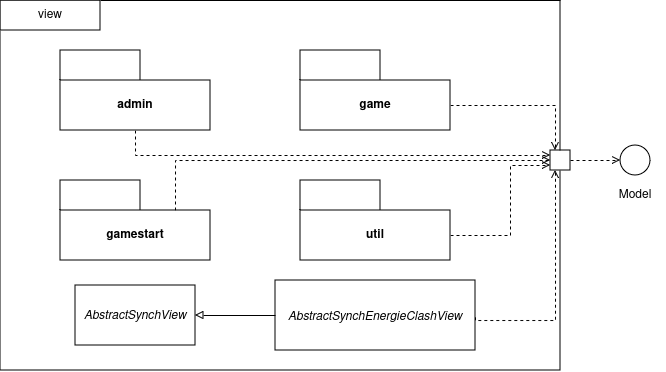

The diagram above was exported from draw.io. Its source (the exported page's mxGraphModel, read from the mxfile embedded in the PNG):
<mxGraphModel dx="968" dy="499" grid="1" gridSize="10" guides="1" tooltips="1" connect="1" arrows="1" fold="1" page="1" pageScale="1" pageWidth="850" pageHeight="1100" math="0" shadow="0">
  <root>
    <mxCell id="0" />
    <mxCell id="1" parent="0" />
    <mxCell id="siXFwsZJz6BtINi2jCJi-6" value="" style="swimlane;startSize=0;" parent="1" vertex="1">
      <mxGeometry x="150" y="270" width="560" height="370" as="geometry" />
    </mxCell>
    <mxCell id="siXFwsZJz6BtINi2jCJi-3" value="&lt;i&gt;AbstractSynchView&lt;/i&gt;" style="rounded=0;whiteSpace=wrap;html=1;" parent="siXFwsZJz6BtINi2jCJi-6" vertex="1">
      <mxGeometry x="75" y="285" width="120" height="60" as="geometry" />
    </mxCell>
    <mxCell id="siXFwsZJz6BtINi2jCJi-4" value="AbstractSynchEnergieClashView" style="rounded=0;whiteSpace=wrap;html=1;fontStyle=2" parent="siXFwsZJz6BtINi2jCJi-6" vertex="1">
      <mxGeometry x="275" y="280" width="200" height="70" as="geometry" />
    </mxCell>
    <mxCell id="siXFwsZJz6BtINi2jCJi-5" style="edgeStyle=orthogonalEdgeStyle;rounded=0;orthogonalLoop=1;jettySize=auto;html=1;exitX=1;exitY=0.5;exitDx=0;exitDy=0;entryX=0;entryY=0.5;entryDx=0;entryDy=0;endArrow=none;endFill=0;startArrow=block;startFill=0;" parent="siXFwsZJz6BtINi2jCJi-6" source="siXFwsZJz6BtINi2jCJi-3" target="siXFwsZJz6BtINi2jCJi-4" edge="1">
      <mxGeometry relative="1" as="geometry" />
    </mxCell>
    <mxCell id="8vIUkCBR6TmHSoMOnqIV-7" style="edgeStyle=orthogonalEdgeStyle;rounded=0;orthogonalLoop=1;jettySize=auto;html=1;exitX=0;exitY=0;exitDx=150;exitDy=55;exitPerimeter=0;entryX=0.25;entryY=0;entryDx=0;entryDy=0;dashed=1;startArrow=none;startFill=0;endArrow=open;endFill=0;" parent="siXFwsZJz6BtINi2jCJi-6" source="siXFwsZJz6BtINi2jCJi-2" target="8vIUkCBR6TmHSoMOnqIV-1" edge="1">
      <mxGeometry relative="1" as="geometry">
        <Array as="points">
          <mxPoint x="555" y="105" />
        </Array>
      </mxGeometry>
    </mxCell>
    <mxCell id="siXFwsZJz6BtINi2jCJi-2" value="game" style="shape=folder;fontStyle=1;tabWidth=80;tabHeight=30;tabPosition=left;html=1;boundedLbl=1;whiteSpace=wrap;" parent="siXFwsZJz6BtINi2jCJi-6" vertex="1">
      <mxGeometry x="300" y="50" width="150" height="80" as="geometry" />
    </mxCell>
    <mxCell id="8vIUkCBR6TmHSoMOnqIV-8" style="edgeStyle=orthogonalEdgeStyle;rounded=0;orthogonalLoop=1;jettySize=auto;html=1;exitX=0.5;exitY=1;exitDx=0;exitDy=0;exitPerimeter=0;entryX=0;entryY=0.25;entryDx=0;entryDy=0;dashed=1;startArrow=none;startFill=0;endArrow=open;endFill=0;" parent="siXFwsZJz6BtINi2jCJi-6" source="siXFwsZJz6BtINi2jCJi-1" target="8vIUkCBR6TmHSoMOnqIV-1" edge="1">
      <mxGeometry relative="1" as="geometry">
        <mxPoint x="510" y="165" as="targetPoint" />
        <mxPoint x="210" y="110" as="sourcePoint" />
        <Array as="points">
          <mxPoint x="135" y="155" />
        </Array>
      </mxGeometry>
    </mxCell>
    <mxCell id="siXFwsZJz6BtINi2jCJi-1" value="admin" style="shape=folder;fontStyle=1;tabWidth=80;tabHeight=30;tabPosition=left;html=1;boundedLbl=1;whiteSpace=wrap;" parent="siXFwsZJz6BtINi2jCJi-6" vertex="1">
      <mxGeometry x="60" y="50" width="150" height="80" as="geometry" />
    </mxCell>
    <mxCell id="8vIUkCBR6TmHSoMOnqIV-3" style="edgeStyle=orthogonalEdgeStyle;rounded=0;orthogonalLoop=1;jettySize=auto;html=1;exitX=0.25;exitY=1;exitDx=0;exitDy=0;entryX=1;entryY=0.5;entryDx=0;entryDy=0;dashed=1;endArrow=none;endFill=0;startArrow=open;startFill=0;" parent="siXFwsZJz6BtINi2jCJi-6" source="8vIUkCBR6TmHSoMOnqIV-1" target="siXFwsZJz6BtINi2jCJi-4" edge="1">
      <mxGeometry relative="1" as="geometry">
        <Array as="points">
          <mxPoint x="555" y="320" />
          <mxPoint x="475" y="320" />
        </Array>
      </mxGeometry>
    </mxCell>
    <mxCell id="8vIUkCBR6TmHSoMOnqIV-1" value="" style="rounded=0;whiteSpace=wrap;html=1;" parent="siXFwsZJz6BtINi2jCJi-6" vertex="1">
      <mxGeometry x="550" y="150" width="20" height="20" as="geometry" />
    </mxCell>
    <mxCell id="8vIUkCBR6TmHSoMOnqIV-9" value="view" style="rounded=0;whiteSpace=wrap;html=1;" parent="siXFwsZJz6BtINi2jCJi-6" vertex="1">
      <mxGeometry width="100" height="30" as="geometry" />
    </mxCell>
    <mxCell id="tc4zWAceIbIUBnuVsE5R-2" style="edgeStyle=orthogonalEdgeStyle;rounded=0;orthogonalLoop=1;jettySize=auto;html=1;exitX=0;exitY=0;exitDx=150;exitDy=55;exitPerimeter=0;dashed=1;endArrow=open;endFill=0;entryX=0;entryY=0.75;entryDx=0;entryDy=0;" edge="1" parent="siXFwsZJz6BtINi2jCJi-6" source="tc4zWAceIbIUBnuVsE5R-1" target="8vIUkCBR6TmHSoMOnqIV-1">
      <mxGeometry relative="1" as="geometry">
        <mxPoint x="550" y="170" as="targetPoint" />
        <Array as="points">
          <mxPoint x="510" y="235" />
          <mxPoint x="510" y="165" />
        </Array>
      </mxGeometry>
    </mxCell>
    <mxCell id="tc4zWAceIbIUBnuVsE5R-1" value="util" style="shape=folder;fontStyle=1;tabWidth=80;tabHeight=30;tabPosition=left;html=1;boundedLbl=1;whiteSpace=wrap;" vertex="1" parent="siXFwsZJz6BtINi2jCJi-6">
      <mxGeometry x="300" y="180" width="150" height="80" as="geometry" />
    </mxCell>
    <mxCell id="tc4zWAceIbIUBnuVsE5R-5" style="edgeStyle=orthogonalEdgeStyle;rounded=0;orthogonalLoop=1;jettySize=auto;html=1;exitX=0;exitY=0;exitDx=115;exitDy=30;exitPerimeter=0;entryX=0;entryY=0.5;entryDx=0;entryDy=0;endArrow=open;endFill=0;dashed=1;" edge="1" parent="siXFwsZJz6BtINi2jCJi-6" source="tc4zWAceIbIUBnuVsE5R-3" target="8vIUkCBR6TmHSoMOnqIV-1">
      <mxGeometry relative="1" as="geometry">
        <Array as="points">
          <mxPoint x="175" y="160" />
        </Array>
      </mxGeometry>
    </mxCell>
    <mxCell id="tc4zWAceIbIUBnuVsE5R-3" value="gamestart" style="shape=folder;fontStyle=1;tabWidth=80;tabHeight=30;tabPosition=left;html=1;boundedLbl=1;whiteSpace=wrap;" vertex="1" parent="siXFwsZJz6BtINi2jCJi-6">
      <mxGeometry x="60" y="180" width="150" height="80" as="geometry" />
    </mxCell>
    <mxCell id="8vIUkCBR6TmHSoMOnqIV-4" value="" style="ellipse;whiteSpace=wrap;html=1;aspect=fixed;" parent="1" vertex="1">
      <mxGeometry x="770" y="415" width="30" height="30" as="geometry" />
    </mxCell>
    <mxCell id="8vIUkCBR6TmHSoMOnqIV-5" style="edgeStyle=orthogonalEdgeStyle;rounded=0;orthogonalLoop=1;jettySize=auto;html=1;exitX=1;exitY=0.5;exitDx=0;exitDy=0;entryX=0;entryY=0.5;entryDx=0;entryDy=0;dashed=1;startArrow=none;startFill=0;endArrow=open;endFill=0;" parent="1" source="8vIUkCBR6TmHSoMOnqIV-1" target="8vIUkCBR6TmHSoMOnqIV-4" edge="1">
      <mxGeometry relative="1" as="geometry" />
    </mxCell>
    <mxCell id="8vIUkCBR6TmHSoMOnqIV-6" value="Model" style="text;html=1;align=center;verticalAlign=middle;whiteSpace=wrap;rounded=0;" parent="1" vertex="1">
      <mxGeometry x="755" y="450" width="60" height="30" as="geometry" />
    </mxCell>
  </root>
</mxGraphModel>